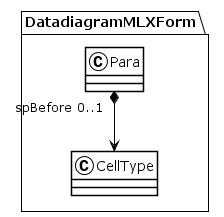

The diagram above was rendered by PlantUML. Its source (embedded in the PNG):
@startuml
!theme plain
package DatadiagramMLXForm {
class Para {
}
Para "spBefore 0..1" *--> CellType
class CellType {
}
}
@enduml